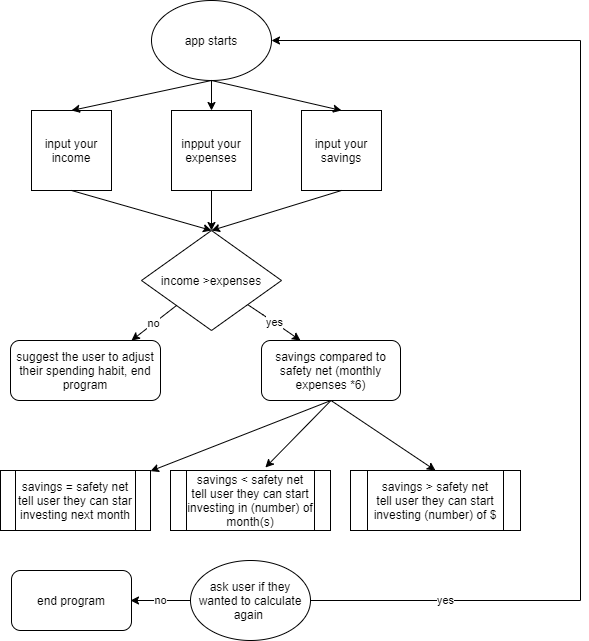

The diagram above was exported from draw.io. Its source (the exported page's mxGraphModel, read from the mxfile embedded in the PNG):
<mxGraphModel dx="1038" dy="580" grid="1" gridSize="10" guides="1" tooltips="1" connect="1" arrows="1" fold="1" page="1" pageScale="1" pageWidth="827" pageHeight="1169" math="0" shadow="0">
  <root>
    <mxCell id="WIyWlLk6GJQsqaUBKTNV-0" />
    <mxCell id="WIyWlLk6GJQsqaUBKTNV-1" parent="WIyWlLk6GJQsqaUBKTNV-0" />
    <mxCell id="I3hgU2JEWDmnMbXQEiIB-0" value="input your income" style="whiteSpace=wrap;html=1;aspect=fixed;" parent="WIyWlLk6GJQsqaUBKTNV-1" vertex="1">
      <mxGeometry x="131" y="110" width="80" height="80" as="geometry" />
    </mxCell>
    <mxCell id="I3hgU2JEWDmnMbXQEiIB-1" value="inpput your expenses" style="whiteSpace=wrap;html=1;aspect=fixed;" parent="WIyWlLk6GJQsqaUBKTNV-1" vertex="1">
      <mxGeometry x="271" y="110" width="80" height="80" as="geometry" />
    </mxCell>
    <mxCell id="I3hgU2JEWDmnMbXQEiIB-3" value="app starts" style="ellipse;whiteSpace=wrap;html=1;" parent="WIyWlLk6GJQsqaUBKTNV-1" vertex="1">
      <mxGeometry x="251" width="120" height="80" as="geometry" />
    </mxCell>
    <mxCell id="I3hgU2JEWDmnMbXQEiIB-4" value="input your savings" style="whiteSpace=wrap;html=1;aspect=fixed;" parent="WIyWlLk6GJQsqaUBKTNV-1" vertex="1">
      <mxGeometry x="401" y="110" width="80" height="80" as="geometry" />
    </mxCell>
    <mxCell id="I3hgU2JEWDmnMbXQEiIB-6" value="" style="endArrow=classic;html=1;exitX=0.5;exitY=1;exitDx=0;exitDy=0;entryX=0.5;entryY=0;entryDx=0;entryDy=0;" parent="WIyWlLk6GJQsqaUBKTNV-1" source="I3hgU2JEWDmnMbXQEiIB-3" target="I3hgU2JEWDmnMbXQEiIB-1" edge="1">
      <mxGeometry width="50" height="50" relative="1" as="geometry">
        <mxPoint x="301" y="230" as="sourcePoint" />
        <mxPoint x="351" y="180" as="targetPoint" />
      </mxGeometry>
    </mxCell>
    <mxCell id="I3hgU2JEWDmnMbXQEiIB-7" value="" style="endArrow=classic;html=1;entryX=0.5;entryY=0;entryDx=0;entryDy=0;" parent="WIyWlLk6GJQsqaUBKTNV-1" target="I3hgU2JEWDmnMbXQEiIB-0" edge="1">
      <mxGeometry width="50" height="50" relative="1" as="geometry">
        <mxPoint x="311" y="80" as="sourcePoint" />
        <mxPoint x="351" y="180" as="targetPoint" />
      </mxGeometry>
    </mxCell>
    <mxCell id="I3hgU2JEWDmnMbXQEiIB-8" value="" style="endArrow=classic;html=1;entryX=0.5;entryY=0;entryDx=0;entryDy=0;" parent="WIyWlLk6GJQsqaUBKTNV-1" target="I3hgU2JEWDmnMbXQEiIB-4" edge="1">
      <mxGeometry width="50" height="50" relative="1" as="geometry">
        <mxPoint x="311" y="80" as="sourcePoint" />
        <mxPoint x="351" y="180" as="targetPoint" />
      </mxGeometry>
    </mxCell>
    <mxCell id="I3hgU2JEWDmnMbXQEiIB-9" value="income &amp;gt;expenses" style="rhombus;whiteSpace=wrap;html=1;" parent="WIyWlLk6GJQsqaUBKTNV-1" vertex="1">
      <mxGeometry x="241" y="230" width="140" height="100" as="geometry" />
    </mxCell>
    <mxCell id="I3hgU2JEWDmnMbXQEiIB-10" value="" style="endArrow=classic;html=1;exitX=0.5;exitY=1;exitDx=0;exitDy=0;" parent="WIyWlLk6GJQsqaUBKTNV-1" source="I3hgU2JEWDmnMbXQEiIB-1" target="I3hgU2JEWDmnMbXQEiIB-9" edge="1">
      <mxGeometry width="50" height="50" relative="1" as="geometry">
        <mxPoint x="301" y="230" as="sourcePoint" />
        <mxPoint x="351" y="180" as="targetPoint" />
      </mxGeometry>
    </mxCell>
    <mxCell id="I3hgU2JEWDmnMbXQEiIB-11" value="" style="endArrow=classic;html=1;exitX=0.5;exitY=1;exitDx=0;exitDy=0;" parent="WIyWlLk6GJQsqaUBKTNV-1" source="I3hgU2JEWDmnMbXQEiIB-0" edge="1">
      <mxGeometry width="50" height="50" relative="1" as="geometry">
        <mxPoint x="301" y="230" as="sourcePoint" />
        <mxPoint x="311" y="230" as="targetPoint" />
      </mxGeometry>
    </mxCell>
    <mxCell id="I3hgU2JEWDmnMbXQEiIB-12" value="" style="endArrow=classic;html=1;exitX=0.5;exitY=1;exitDx=0;exitDy=0;entryX=0.5;entryY=0;entryDx=0;entryDy=0;" parent="WIyWlLk6GJQsqaUBKTNV-1" source="I3hgU2JEWDmnMbXQEiIB-4" target="I3hgU2JEWDmnMbXQEiIB-9" edge="1">
      <mxGeometry width="50" height="50" relative="1" as="geometry">
        <mxPoint x="301" y="230" as="sourcePoint" />
        <mxPoint x="351" y="180" as="targetPoint" />
      </mxGeometry>
    </mxCell>
    <mxCell id="I3hgU2JEWDmnMbXQEiIB-13" value="no" style="endArrow=classic;html=1;exitX=0;exitY=1;exitDx=0;exitDy=0;" parent="WIyWlLk6GJQsqaUBKTNV-1" source="I3hgU2JEWDmnMbXQEiIB-9" edge="1">
      <mxGeometry width="50" height="50" relative="1" as="geometry">
        <mxPoint x="301" y="350" as="sourcePoint" />
        <mxPoint x="231" y="340" as="targetPoint" />
      </mxGeometry>
    </mxCell>
    <mxCell id="I3hgU2JEWDmnMbXQEiIB-15" value="yes" style="endArrow=classic;html=1;" parent="WIyWlLk6GJQsqaUBKTNV-1" source="I3hgU2JEWDmnMbXQEiIB-9" edge="1">
      <mxGeometry width="50" height="50" relative="1" as="geometry">
        <mxPoint x="301" y="350" as="sourcePoint" />
        <mxPoint x="400" y="340" as="targetPoint" />
        <Array as="points">
          <mxPoint x="371" y="320" />
        </Array>
      </mxGeometry>
    </mxCell>
    <mxCell id="I3hgU2JEWDmnMbXQEiIB-16" value="suggest the user to adjust their spending habit, end program&lt;br&gt;" style="rounded=1;whiteSpace=wrap;html=1;" parent="WIyWlLk6GJQsqaUBKTNV-1" vertex="1">
      <mxGeometry x="110" y="340" width="150" height="60" as="geometry" />
    </mxCell>
    <mxCell id="I3hgU2JEWDmnMbXQEiIB-17" value="savings compared to safety net (monthly expenses *6)" style="rounded=1;whiteSpace=wrap;html=1;" parent="WIyWlLk6GJQsqaUBKTNV-1" vertex="1">
      <mxGeometry x="361" y="340" width="139" height="60" as="geometry" />
    </mxCell>
    <mxCell id="I3hgU2JEWDmnMbXQEiIB-18" value="" style="endArrow=classic;html=1;exitX=0.5;exitY=1;exitDx=0;exitDy=0;" parent="WIyWlLk6GJQsqaUBKTNV-1" source="I3hgU2JEWDmnMbXQEiIB-17" target="I3hgU2JEWDmnMbXQEiIB-19" edge="1">
      <mxGeometry width="50" height="50" relative="1" as="geometry">
        <mxPoint x="390" y="400" as="sourcePoint" />
        <mxPoint x="360" y="460" as="targetPoint" />
      </mxGeometry>
    </mxCell>
    <mxCell id="I3hgU2JEWDmnMbXQEiIB-19" value="savings = safety net&lt;br&gt;tell user they can star investing next month" style="shape=process;whiteSpace=wrap;html=1;backgroundOutline=1;" parent="WIyWlLk6GJQsqaUBKTNV-1" vertex="1">
      <mxGeometry x="100" y="470" width="150" height="60" as="geometry" />
    </mxCell>
    <mxCell id="I3hgU2JEWDmnMbXQEiIB-20" value="savings &amp;lt; safety net&lt;br&gt;tell user they can start investing in (number) of month(s)" style="shape=process;whiteSpace=wrap;html=1;backgroundOutline=1;" parent="WIyWlLk6GJQsqaUBKTNV-1" vertex="1">
      <mxGeometry x="270" y="470" width="160" height="60" as="geometry" />
    </mxCell>
    <mxCell id="I3hgU2JEWDmnMbXQEiIB-21" value="savings &amp;gt; safety net&lt;br&gt;tell user they can start investing (number) of $" style="shape=process;whiteSpace=wrap;html=1;backgroundOutline=1;" parent="WIyWlLk6GJQsqaUBKTNV-1" vertex="1">
      <mxGeometry x="450" y="470" width="170" height="60" as="geometry" />
    </mxCell>
    <mxCell id="I3hgU2JEWDmnMbXQEiIB-22" value="" style="endArrow=classic;html=1;exitX=0.5;exitY=1;exitDx=0;exitDy=0;entryX=0.593;entryY=-0.05;entryDx=0;entryDy=0;entryPerimeter=0;" parent="WIyWlLk6GJQsqaUBKTNV-1" source="I3hgU2JEWDmnMbXQEiIB-17" target="I3hgU2JEWDmnMbXQEiIB-20" edge="1">
      <mxGeometry width="50" height="50" relative="1" as="geometry">
        <mxPoint x="390" y="400" as="sourcePoint" />
        <mxPoint x="440" y="350" as="targetPoint" />
      </mxGeometry>
    </mxCell>
    <mxCell id="I3hgU2JEWDmnMbXQEiIB-23" value="" style="endArrow=classic;html=1;exitX=0.5;exitY=1;exitDx=0;exitDy=0;entryX=0.5;entryY=0;entryDx=0;entryDy=0;" parent="WIyWlLk6GJQsqaUBKTNV-1" source="I3hgU2JEWDmnMbXQEiIB-17" target="I3hgU2JEWDmnMbXQEiIB-21" edge="1">
      <mxGeometry width="50" height="50" relative="1" as="geometry">
        <mxPoint x="390" y="400" as="sourcePoint" />
        <mxPoint x="440" y="350" as="targetPoint" />
      </mxGeometry>
    </mxCell>
    <mxCell id="I3hgU2JEWDmnMbXQEiIB-24" value="ask user if they wanted to calculate again&amp;nbsp;" style="ellipse;whiteSpace=wrap;html=1;" parent="WIyWlLk6GJQsqaUBKTNV-1" vertex="1">
      <mxGeometry x="290" y="560" width="120" height="80" as="geometry" />
    </mxCell>
    <mxCell id="I3hgU2JEWDmnMbXQEiIB-27" value="no" style="endArrow=classic;html=1;exitX=0;exitY=0.5;exitDx=0;exitDy=0;" parent="WIyWlLk6GJQsqaUBKTNV-1" source="I3hgU2JEWDmnMbXQEiIB-24" edge="1">
      <mxGeometry width="50" height="50" relative="1" as="geometry">
        <mxPoint x="390" y="460" as="sourcePoint" />
        <mxPoint x="230" y="600" as="targetPoint" />
      </mxGeometry>
    </mxCell>
    <mxCell id="I3hgU2JEWDmnMbXQEiIB-30" value="end program" style="rounded=1;whiteSpace=wrap;html=1;" parent="WIyWlLk6GJQsqaUBKTNV-1" vertex="1">
      <mxGeometry x="111" y="570" width="120" height="60" as="geometry" />
    </mxCell>
    <mxCell id="I3hgU2JEWDmnMbXQEiIB-32" value="yes" style="endArrow=none;html=1;exitX=1;exitY=0.5;exitDx=0;exitDy=0;" parent="WIyWlLk6GJQsqaUBKTNV-1" source="I3hgU2JEWDmnMbXQEiIB-24" edge="1">
      <mxGeometry width="50" height="50" relative="1" as="geometry">
        <mxPoint x="390" y="560" as="sourcePoint" />
        <mxPoint x="680" y="600" as="targetPoint" />
      </mxGeometry>
    </mxCell>
    <mxCell id="I3hgU2JEWDmnMbXQEiIB-33" value="" style="endArrow=none;html=1;" parent="WIyWlLk6GJQsqaUBKTNV-1" edge="1">
      <mxGeometry width="50" height="50" relative="1" as="geometry">
        <mxPoint x="680" y="600" as="sourcePoint" />
        <mxPoint x="680" y="40" as="targetPoint" />
      </mxGeometry>
    </mxCell>
    <mxCell id="I3hgU2JEWDmnMbXQEiIB-34" value="" style="endArrow=classic;html=1;" parent="WIyWlLk6GJQsqaUBKTNV-1" target="I3hgU2JEWDmnMbXQEiIB-3" edge="1">
      <mxGeometry width="50" height="50" relative="1" as="geometry">
        <mxPoint x="680" y="40" as="sourcePoint" />
        <mxPoint x="440" y="230" as="targetPoint" />
      </mxGeometry>
    </mxCell>
  </root>
</mxGraphModel>